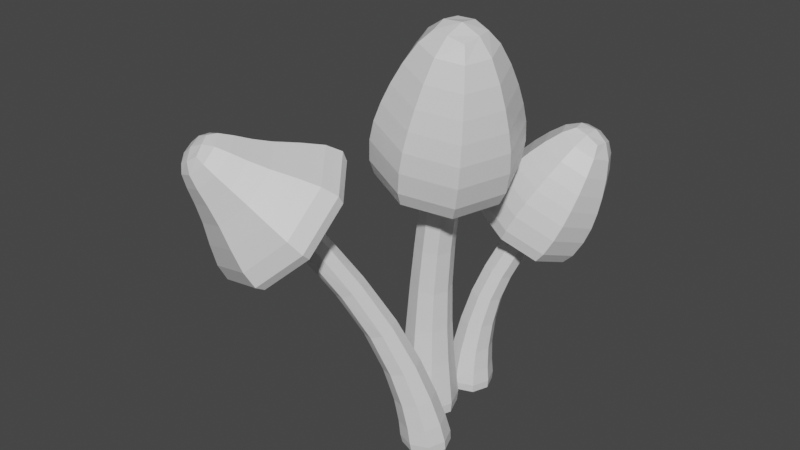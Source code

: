 # Source: Mushroom_04.blend  (saved by Blender 2.80.75; exported with 4.5.12 LTS)
import bpy
from mathutils import Matrix  # noqa: F401  (used for matrix-valued properties, if any)

bpy.ops.wm.read_factory_settings(use_empty=True)
scene = bpy.context.scene
scene.name = 'Scene'

# ---- collections
col_collection = bpy.data.collections.new('Collection'); scene.collection.children.link(col_collection)

# ---- materials (node trees are filled in below, after node groups)
mat_material_002 = bpy.data.materials.new('Material.002')
mat_material_002.alpha_threshold = 0.0
mat_material_002.use_transparent_shadow = False
mat_material_002.line_color = (0.0, 0.0, 0.0, 1.0)
mat_material = bpy.data.materials.new('Material')
mat_material.alpha_threshold = 0.0
mat_material.use_transparent_shadow = False
mat_material.line_color = (0.0, 0.0, 0.0, 1.0)
mat_material_001 = bpy.data.materials.new('Material.001')
mat_material_001.alpha_threshold = 0.0
mat_material_001.use_transparent_shadow = False
mat_material_001.line_color = (0.0, 0.0, 0.0, 1.0)

# ---- material node trees
mat_material_002.use_nodes = True; mat_material_002.node_tree.nodes.clear()
_N = mat_material_002.node_tree.nodes; _L = mat_material_002.node_tree.links
n0 = _N.new('ShaderNodeOutputMaterial'); n0.name = 'Material Output'; n0.location = (300, 300)
n1 = _N.new('ShaderNodeBsdfPrincipled'); n1.name = 'Principled BSDF'; n1.location = (10, 300)
n1.distribution = 'GGX'
n1.subsurface_method = 'BURLEY'
n1.inputs[2].default_value = 0.4
n1.inputs[3].default_value = 1.45
n1.inputs[27].default_value = (0.0, 0.0, 0.0, 1.0)
n1.inputs[28].default_value = 1.0
_L.new(n1.outputs[0], n0.inputs[0])
n0.is_active_output = True
mat_material.use_nodes = True; mat_material.node_tree.nodes.clear()
_N = mat_material.node_tree.nodes; _L = mat_material.node_tree.links
n0 = _N.new('ShaderNodeOutputMaterial'); n0.name = 'Material Output'; n0.location = (300, 300)
n1 = _N.new('ShaderNodeBsdfPrincipled'); n1.name = 'Principled BSDF'; n1.location = (10, 300)
n1.distribution = 'GGX'
n1.subsurface_method = 'BURLEY'
n1.inputs[2].default_value = 0.4
n1.inputs[3].default_value = 1.45
n1.inputs[27].default_value = (0.0, 0.0, 0.0, 1.0)
n1.inputs[28].default_value = 1.0
_L.new(n1.outputs[0], n0.inputs[0])
n0.is_active_output = True
mat_material_001.use_nodes = True; mat_material_001.node_tree.nodes.clear()
_N = mat_material_001.node_tree.nodes; _L = mat_material_001.node_tree.links
n0 = _N.new('ShaderNodeOutputMaterial'); n0.name = 'Material Output'; n0.location = (300, 300)
n1 = _N.new('ShaderNodeBsdfPrincipled'); n1.name = 'Principled BSDF'; n1.location = (10, 300)
n1.distribution = 'GGX'
n1.subsurface_method = 'BURLEY'
n1.inputs[2].default_value = 0.4
n1.inputs[3].default_value = 1.45
n1.inputs[27].default_value = (0.0, 0.0, 0.0, 1.0)
n1.inputs[28].default_value = 1.0
_L.new(n1.outputs[0], n0.inputs[0])
n0.is_active_output = True

# ---- world
world_world = bpy.data.worlds.new('World'); scene.world = world_world
world_world.use_nodes = True; world_world.node_tree.nodes.clear()
_N = world_world.node_tree.nodes; _L = world_world.node_tree.links
n0 = _N.new('ShaderNodeOutputWorld'); n0.name = 'World Output'; n0.location = (300, 300)
n1 = _N.new('ShaderNodeBackground'); n1.name = 'Background'; n1.location = (10, 300)
n1.inputs[0].default_value = (0.05088, 0.05088, 0.05088, 1.0)
_L.new(n1.outputs[0], n0.inputs[0])
n0.is_active_output = True
world_world.color = (0.05088, 0.05088, 0.05088)
world_world.use_sun_shadow = False
world_world.sun_shadow_jitter_overblur = 0.0

# ---- meshes
me_cube_002 = bpy.data.meshes.new('Cube.002')
me_cube_002.from_pydata([(0.1842, 0.03481, 1.111), (0.1099, 0.1099, -0.01006), (0.1821, -0.1238, 1.089), (0.1099, -0.1099, -0.01006), (0.02734, 0.03237, 1.143), (-0.1099, 0.1099, -0.01006), (0.02526, -0.1263, 1.121), (-0.1099, -0.1099, -0.01006), (0.2563, -0.01446, 1.457), (0.2542, -0.1731, 1.435), (0.0994, -0.01691, 1.489), (0.09731, -0.1755, 1.467), (0.2932, -0.2517, 0.7986), (-0.1874, -0.2592, 0.8976), (0.2996, 0.2343, 0.8665), (-0.181, 0.2268, 0.9654), (0.3489, -0.296, 0.9672), (-0.1706, -0.3041, 1.074), (0.3558, 0.2293, 1.041), (-0.1637, 0.2212, 1.147), (0.1183, 0.1183, 0.02724), (-0.1183, -0.1183, 0.02724), (0.1183, -0.1183, 0.02724), (-0.1183, 0.1183, 0.02724), (0.02751, -0.1065, 1.071), (0.1614, 0.02915, 1.062), (0.1596, -0.1045, 1.043), (0.02926, 0.02709, 1.089), (-0.08063, 0.1306, 1.01), (-0.08473, -0.1816, 0.9667), (0.228, 0.1354, 0.9468), (0.2239, -0.1767, 0.9032), (0.3486, 0.1784, 1.166), (0.3212, 0.104, 1.302), (0.3166, -0.2462, 1.253), (0.3426, -0.2813, 1.102), (-0.02509, 0.09861, 1.373), (-0.106, 0.1713, 1.26), (-0.1121, -0.2884, 1.196), (-0.02968, -0.2516, 1.324), (0.1126, 0.05815, 0.8135), (0.07619, 0.06894, 0.4921), (0.09308, 0.09066, 0.1965), (0.1108, -0.07812, 0.7945), (0.07619, -0.07789, 0.4921), (0.09308, -0.09549, 0.1965), (-0.02218, 0.05605, 0.8412), (-0.07055, 0.06894, 0.4971), (-0.09308, 0.09066, 0.1965), (-0.09308, -0.09549, 0.1965), (-0.07055, -0.07789, 0.4971), (-0.02396, -0.08022, 0.8222), (0.2941, 0.3942, 0.7388), (0.1187, 0.2916, -0.008051), (0.306, 0.269, 0.7631), (0.1187, 0.1158, -0.008051), (0.1789, 0.3942, 0.7949), (-0.05709, 0.2916, -0.008051), (0.1908, 0.269, 0.8192), (-0.05709, 0.1158, -0.008051), (0.4164, 0.4546, 0.9898), (0.4283, 0.3293, 1.014), (0.3012, 0.4546, 1.046), (0.3131, 0.3293, 1.07), (0.3545, 0.09898, 0.5609), (0.00158, 0.09898, 0.7328), (0.3182, 0.4827, 0.4863), (-0.03475, 0.4827, 0.6583), (0.4322, 0.114, 0.684), (0.05069, 0.114, 0.8699), (0.3929, 0.5288, 0.6034), (0.01142, 0.5288, 0.7893), (0.1254, 0.2983, 0.0218), (-0.0638, 0.1091, 0.0218), (0.1254, 0.1091, 0.0218), (-0.0638, 0.2983, 0.0218), (0.1815, 0.2702, 0.7771), (0.2685, 0.3757, 0.7093), (0.2785, 0.2702, 0.7298), (0.1715, 0.3757, 0.7566), (0.06129, 0.4271, 0.695), (0.08462, 0.1807, 0.7429), (0.2879, 0.4271, 0.5846), (0.3113, 0.1807, 0.6325), (0.4152, 0.5244, 0.7096), (0.4262, 0.5042, 0.8332), (0.4524, 0.2277, 0.8869), (0.4496, 0.1614, 0.7801), (0.1719, 0.5042, 0.9571), (0.08134, 0.5244, 0.8723), (0.1157, 0.1614, 0.9428), (0.198, 0.2277, 1.011), (0.1837, 0.3278, 0.5301), (0.1274, 0.2831, 0.3761), (0.1053, 0.2762, 0.1572), (0.1939, 0.2202, 0.551), (0.1305, 0.167, 0.3937), (0.1053, 0.1273, 0.1572), (0.08471, 0.3278, 0.5783), (0.01167, 0.2831, 0.3962), (-0.04364, 0.2762, 0.1572), (-0.04364, 0.1273, 0.1572), (0.01472, 0.167, 0.4138), (0.0949, 0.2202, 0.5992), (-0.2098, -0.4979, 1.024), (0.2204, -0.08764, -0.008051), (-0.1695, -0.6015, 0.9599), (0.2204, -0.2635, -0.008051), (-0.32, -0.5006, 0.9583), (0.04458, -0.08764, -0.008051), (-0.2797, -0.6042, 0.8946), (0.04458, -0.2635, -0.008051), (-0.312, -0.63, 1.188), (-0.2717, -0.7336, 1.124), (-0.4222, -0.6327, 1.123), (-0.3819, -0.7363, 1.059), (0.1767, -0.6683, 0.8275), (-0.3269, -0.6806, 0.5288), (-0.007566, -0.1947, 1.119), (-0.5112, -0.2071, 0.82), (0.1147, -0.7177, 0.9058), (-0.3657, -0.7295, 0.6209), (-0.06107, -0.2661, 1.183), (-0.5414, -0.2779, 0.8986), (0.2271, -0.08093, 0.0218), (0.03786, -0.2702, 0.0218), (0.2271, -0.2702, 0.0218), (0.03786, -0.08093, 0.0218), (-0.2578, -0.5719, 0.8761), (-0.1989, -0.4823, 0.9848), (-0.165, -0.5696, 0.9312), (-0.2917, -0.4846, 0.9298), (-0.361, -0.3607, 0.8652), (-0.2704, -0.5933, 0.7221), (-0.1136, -0.3546, 1.012), (-0.02307, -0.5872, 0.8688), (-0.1784, -0.4488, 1.159), (-0.2508, -0.5565, 1.183), (-0.1823, -0.7324, 1.075), (-0.07684, -0.7097, 0.9989), (-0.4379, -0.5611, 1.072), (-0.4558, -0.4556, 0.9948), (-0.3543, -0.7165, 0.8344), (-0.3695, -0.737, 0.9637), (-0.1115, -0.359, 0.8273), (0.06833, -0.1871, 0.4695), (0.1823, -0.118, 0.1911), (-0.07821, -0.4533, 0.7812), (0.07673, -0.2987, 0.4338), (0.1849, -0.2658, 0.1738), (-0.2063, -0.3653, 0.7716), (-0.04682, -0.1883, 0.4464), (0.03504, -0.118, 0.1689), (0.03766, -0.2658, 0.1515), (-0.03842, -0.2999, 0.4106), (-0.1729, -0.4595, 0.7255)], [], [(38, 37, 19, 17), (26, 2, 6, 24), (24, 6, 4, 27), (5, 1, 3, 7), (25, 0, 2, 26), (27, 4, 0, 25), (8, 10, 11, 9), (31, 30, 14, 12), (28, 29, 13, 15), (32, 35, 16, 18), (15, 13, 17, 19), (12, 14, 18, 16), (14, 15, 19, 18), (13, 12, 16, 17), (35, 38, 17, 16), (30, 28, 15, 14), (29, 31, 12, 13), (37, 32, 18, 19), (5, 23, 20, 1), (1, 20, 22, 3), (7, 21, 23, 5), (3, 22, 21, 7), (46, 27, 25, 40), (40, 25, 26, 43), (51, 24, 27, 46), (43, 26, 24, 51), (6, 2, 31, 29), (0, 4, 28, 30), (4, 6, 29, 28), (2, 0, 30, 31), (10, 8, 33, 36), (36, 33, 32, 37), (9, 11, 39, 34), (34, 39, 38, 35), (8, 9, 34, 33), (33, 34, 35, 32), (11, 10, 36, 39), (39, 36, 37, 38), (22, 45, 49, 21), (45, 44, 50, 49), (44, 43, 51, 50), (21, 49, 48, 23), (49, 50, 47, 48), (50, 51, 46, 47), (20, 42, 45, 22), (42, 41, 44, 45), (41, 40, 43, 44), (23, 48, 42, 20), (48, 47, 41, 42), (47, 46, 40, 41), (90, 89, 71, 69), (78, 54, 58, 76), (76, 58, 56, 79), (57, 53, 55, 59), (77, 52, 54, 78), (79, 56, 52, 77), (60, 62, 63, 61), (83, 82, 66, 64), (80, 81, 65, 67), (84, 87, 68, 70), (67, 65, 69, 71), (64, 66, 70, 68), (66, 67, 71, 70), (65, 64, 68, 69), (87, 90, 69, 68), (82, 80, 67, 66), (81, 83, 64, 65), (89, 84, 70, 71), (57, 75, 72, 53), (53, 72, 74, 55), (59, 73, 75, 57), (55, 74, 73, 59), (98, 79, 77, 92), (92, 77, 78, 95), (103, 76, 79, 98), (95, 78, 76, 103), (58, 54, 83, 81), (52, 56, 80, 82), (56, 58, 81, 80), (54, 52, 82, 83), (62, 60, 85, 88), (88, 85, 84, 89), (61, 63, 91, 86), (86, 91, 90, 87), (60, 61, 86, 85), (85, 86, 87, 84), (63, 62, 88, 91), (91, 88, 89, 90), (74, 97, 101, 73), (97, 96, 102, 101), (96, 95, 103, 102), (73, 101, 100, 75), (101, 102, 99, 100), (102, 103, 98, 99), (72, 94, 97, 74), (94, 93, 96, 97), (93, 92, 95, 96), (75, 100, 94, 72), (100, 99, 93, 94), (99, 98, 92, 93), (142, 141, 123, 121), (130, 106, 110, 128), (128, 110, 108, 131), (109, 105, 107, 111), (129, 104, 106, 130), (131, 108, 104, 129), (112, 114, 115, 113), (135, 134, 118, 116), (132, 133, 117, 119), (136, 139, 120, 122), (119, 117, 121, 123), (116, 118, 122, 120), (118, 119, 123, 122), (117, 116, 120, 121), (139, 142, 121, 120), (134, 132, 119, 118), (133, 135, 116, 117), (141, 136, 122, 123), (109, 127, 124, 105), (105, 124, 126, 107), (111, 125, 127, 109), (107, 126, 125, 111), (150, 131, 129, 144), (144, 129, 130, 147), (155, 128, 131, 150), (147, 130, 128, 155), (110, 106, 135, 133), (104, 108, 132, 134), (108, 110, 133, 132), (106, 104, 134, 135), (114, 112, 137, 140), (140, 137, 136, 141), (113, 115, 143, 138), (138, 143, 142, 139), (112, 113, 138, 137), (137, 138, 139, 136), (115, 114, 140, 143), (143, 140, 141, 142), (126, 149, 153, 125), (149, 148, 154, 153), (148, 147, 155, 154), (125, 153, 152, 127), (153, 154, 151, 152), (154, 155, 150, 151), (124, 146, 149, 126), (146, 145, 148, 149), (145, 144, 147, 148), (127, 152, 146, 124), (152, 151, 145, 146), (151, 150, 144, 145)])
me_cube_002.polygons.foreach_set('material_index', [0, 0, 0, 0, 0, 0, 0, 0, 0, 0, 0, 0, 0, 0, 0, 0, 0, 0, 0, 0, 0, 0, 0, 0, 0, 0, 0, 0, 0, 0, 0, 0, 0, 0, 0, 0, 0, 0, 0, 0, 0, 0, 0, 0, 0, 0, 0, 0, 0, 0, 1, 1, 1, 1, 1, 1, 1, 1, 1, 1, 1, 1, 1, 1, 1, 1, 1, 1, 1, 1, 1, 1, 1, 1, 1, 1, 1, 1, 1, 1, 1, 1, 1, 1, 1, 1, 1, 1, 1, 1, 1, 1, 1, 1, 1, 1, 1, 1, 1, 1, 2, 2, 2, 2, 2, 2, 2, 2, 2, 2, 2, 2, 2, 2, 2, 2, 2, 2, 2, 2, 2, 2, 2, 2, 2, 2, 2, 2, 2, 2, 2, 2, 2, 2, 2, 2, 2, 2, 2, 2, 2, 2, 2, 2, 2, 2, 2, 2, 2, 2])
_uv = me_cube_002.uv_layers.new(name='UVMap')
_uv.uv.foreach_set('vector', [0.625, 0.25, 0.625, 0.0, 0.625, 0.0, 0.625, 0.25, 0.6111, 0.25, 0.625, 0.25, 0.625, 0.5, 0.6111, 0.5, 0.6111, 0.5, 0.625, 0.5, 0.625, 0.75, 0.6111, 0.75, 0.375, 0.75, 0.625, 0.75, 0.625, 1.0, 0.375, 1.0, 0.3611, 0.5, 0.375, 0.5, 0.375, 0.75, 0.3611, 0.75, 0.8611, 0.5, 0.875, 0.5, 0.875, 0.75, 0.8611, 0.75, 0.375, 0.0, 0.625, 0.0, 0.625, 0.25, 0.375, 0.25, 0.375, 0.75, 0.375, 0.5, 0.375, 0.5, 0.375, 0.75, 0.625, 0.75, 0.625, 0.5, 0.625, 0.5, 0.625, 0.75, 0.375, 0.0, 0.375, 0.25, 0.375, 0.25, 0.375, 0.0, 0.625, 0.75, 0.625, 0.5, 0.625, 0.5, 0.625, 0.75, 0.375, 0.75, 0.375, 0.5, 0.375, 0.5, 0.375, 0.75, 0.875, 0.75, 0.875, 0.5, 0.875, 0.5, 0.875, 0.75, 0.625, 0.5, 0.625, 0.25, 0.625, 0.25, 0.625, 0.5, 0.375, 0.25, 0.625, 0.25, 0.625, 0.25, 0.375, 0.25, 0.875, 0.75, 0.875, 0.5, 0.875, 0.5, 0.875, 0.75, 0.625, 0.5, 0.625, 0.25, 0.625, 0.25, 0.625, 0.5, 0.625, 0.0, 0.375, 0.0, 0.375, 0.0, 0.625, 0.0, 0.625, 0.5, 0.6628, 0.5, 0.6628, 0.75, 0.625, 0.75, 0.125, 0.5, 0.1628, 0.5, 0.1628, 0.75, 0.125, 0.75, 0.375, 0.5, 0.4128, 0.5, 0.4128, 0.75, 0.375, 0.75, 0.375, 0.25, 0.4128, 0.25, 0.4128, 0.5, 0.375, 0.5, 0.8115, 0.5, 0.8611, 0.5, 0.8611, 0.75, 0.8115, 0.75, 0.3115, 0.5, 0.3611, 0.5, 0.3611, 0.75, 0.3115, 0.75, 0.5615, 0.5, 0.6111, 0.5, 0.6111, 0.75, 0.5615, 0.75, 0.5615, 0.25, 0.6111, 0.25, 0.6111, 0.5, 0.5615, 0.5, 0.625, 0.5, 0.625, 0.25, 0.625, 0.25, 0.625, 0.5, 0.875, 0.75, 0.875, 0.5, 0.875, 0.5, 0.875, 0.75, 0.625, 0.75, 0.625, 0.5, 0.625, 0.5, 0.625, 0.75, 0.375, 0.75, 0.375, 0.5, 0.375, 0.5, 0.375, 0.75, 0.625, 0.0, 0.375, 0.0, 0.375, 0.0, 0.625, 0.0, 0.625, 0.0, 0.375, 0.0, 0.375, 0.0, 0.625, 0.0, 0.375, 0.25, 0.625, 0.25, 0.625, 0.25, 0.375, 0.25, 0.375, 0.25, 0.625, 0.25, 0.625, 0.25, 0.375, 0.25, 0.375, 0.0, 0.375, 0.25, 0.375, 0.25, 0.375, 0.0, 0.375, 0.0, 0.375, 0.25, 0.375, 0.25, 0.375, 0.0, 0.625, 0.25, 0.625, 0.0, 0.625, 0.0, 0.625, 0.25, 0.625, 0.25, 0.625, 0.0, 0.625, 0.0, 0.625, 0.25, 0.4128, 0.25, 0.4623, 0.25, 0.4623, 0.5, 0.4128, 0.5, 0.4623, 0.25, 0.5119, 0.25, 0.5119, 0.5, 0.4623, 0.5, 0.5119, 0.25, 0.5615, 0.25, 0.5615, 0.5, 0.5119, 0.5, 0.4128, 0.5, 0.4623, 0.5, 0.4623, 0.75, 0.4128, 0.75, 0.4623, 0.5, 0.5119, 0.5, 0.5119, 0.75, 0.4623, 0.75, 0.5119, 0.5, 0.5615, 0.5, 0.5615, 0.75, 0.5119, 0.75, 0.1628, 0.5, 0.2123, 0.5, 0.2123, 0.75, 0.1628, 0.75, 0.2123, 0.5, 0.2619, 0.5, 0.2619, 0.75, 0.2123, 0.75, 0.2619, 0.5, 0.3115, 0.5, 0.3115, 0.75, 0.2619, 0.75, 0.6628, 0.5, 0.7123, 0.5, 0.7123, 0.75, 0.6628, 0.75, 0.7123, 0.5, 0.7619, 0.5, 0.7619, 0.75, 0.7123, 0.75, 0.7619, 0.5, 0.8115, 0.5, 0.8115, 0.75, 0.7619, 0.75, 0.625, 0.25, 0.625, 0.0, 0.625, 0.0, 0.625, 0.25, 0.6111, 0.25, 0.625, 0.25, 0.625, 0.5, 0.6111, 0.5, 0.6111, 0.5, 0.625, 0.5, 0.625, 0.75, 0.6111, 0.75, 0.375, 0.75, 0.625, 0.75, 0.625, 1.0, 0.375, 1.0, 0.3611, 0.5, 0.375, 0.5, 0.375, 0.75, 0.3611, 0.75, 0.8611, 0.5, 0.875, 0.5, 0.875, 0.75, 0.8611, 0.75, 0.375, 0.0, 0.625, 0.0, 0.625, 0.25, 0.375, 0.25, 0.375, 0.75, 0.375, 0.5, 0.375, 0.5, 0.375, 0.75, 0.625, 0.75, 0.625, 0.5, 0.625, 0.5, 0.625, 0.75, 0.375, 0.0, 0.375, 0.25, 0.375, 0.25, 0.375, 0.0, 0.625, 0.75, 0.625, 0.5, 0.625, 0.5, 0.625, 0.75, 0.375, 0.75, 0.375, 0.5, 0.375, 0.5, 0.375, 0.75, 0.875, 0.75, 0.875, 0.5, 0.875, 0.5, 0.875, 0.75, 0.625, 0.5, 0.625, 0.25, 0.625, 0.25, 0.625, 0.5, 0.375, 0.25, 0.625, 0.25, 0.625, 0.25, 0.375, 0.25, 0.875, 0.75, 0.875, 0.5, 0.875, 0.5, 0.875, 0.75, 0.625, 0.5, 0.625, 0.25, 0.625, 0.25, 0.625, 0.5, 0.625, 0.0, 0.375, 0.0, 0.375, 0.0, 0.625, 0.0, 0.625, 0.5, 0.6628, 0.5, 0.6628, 0.75, 0.625, 0.75, 0.125, 0.5, 0.1628, 0.5, 0.1628, 0.75, 0.125, 0.75, 0.375, 0.5, 0.4128, 0.5, 0.4128, 0.75, 0.375, 0.75, 0.375, 0.25, 0.4128, 0.25, 0.4128, 0.5, 0.375, 0.5, 0.8115, 0.5, 0.8611, 0.5, 0.8611, 0.75, 0.8115, 0.75, 0.3115, 0.5, 0.3611, 0.5, 0.3611, 0.75, 0.3115, 0.75, 0.5615, 0.5, 0.6111, 0.5, 0.6111, 0.75, 0.5615, 0.75, 0.5615, 0.25, 0.6111, 0.25, 0.6111, 0.5, 0.5615, 0.5, 0.625, 0.5, 0.625, 0.25, 0.625, 0.25, 0.625, 0.5, 0.875, 0.75, 0.875, 0.5, 0.875, 0.5, 0.875, 0.75, 0.625, 0.75, 0.625, 0.5, 0.625, 0.5, 0.625, 0.75, 0.375, 0.75, 0.375, 0.5, 0.375, 0.5, 0.375, 0.75, 0.625, 0.0, 0.375, 0.0, 0.375, 0.0, 0.625, 0.0, 0.625, 0.0, 0.375, 0.0, 0.375, 0.0, 0.625, 0.0, 0.375, 0.25, 0.625, 0.25, 0.625, 0.25, 0.375, 0.25, 0.375, 0.25, 0.625, 0.25, 0.625, 0.25, 0.375, 0.25, 0.375, 0.0, 0.375, 0.25, 0.375, 0.25, 0.375, 0.0, 0.375, 0.0, 0.375, 0.25, 0.375, 0.25, 0.375, 0.0, 0.625, 0.25, 0.625, 0.0, 0.625, 0.0, 0.625, 0.25, 0.625, 0.25, 0.625, 0.0, 0.625, 0.0, 0.625, 0.25, 0.4128, 0.25, 0.4623, 0.25, 0.4623, 0.5, 0.4128, 0.5, 0.4623, 0.25, 0.5119, 0.25, 0.5119, 0.5, 0.4623, 0.5, 0.5119, 0.25, 0.5615, 0.25, 0.5615, 0.5, 0.5119, 0.5, 0.4128, 0.5, 0.4623, 0.5, 0.4623, 0.75, 0.4128, 0.75, 0.4623, 0.5, 0.5119, 0.5, 0.5119, 0.75, 0.4623, 0.75, 0.5119, 0.5, 0.5615, 0.5, 0.5615, 0.75, 0.5119, 0.75, 0.1628, 0.5, 0.2123, 0.5, 0.2123, 0.75, 0.1628, 0.75, 0.2123, 0.5, 0.2619, 0.5, 0.2619, 0.75, 0.2123, 0.75, 0.2619, 0.5, 0.3115, 0.5, 0.3115, 0.75, 0.2619, 0.75, 0.6628, 0.5, 0.7123, 0.5, 0.7123, 0.75, 0.6628, 0.75, 0.7123, 0.5, 0.7619, 0.5, 0.7619, 0.75, 0.7123, 0.75, 0.7619, 0.5, 0.8115, 0.5, 0.8115, 0.75, 0.7619, 0.75, 0.625, 0.25, 0.625, 0.0, 0.625, 0.0, 0.625, 0.25, 0.6111, 0.25, 0.625, 0.25, 0.625, 0.5, 0.6111, 0.5, 0.6111, 0.5, 0.625, 0.5, 0.625, 0.75, 0.6111, 0.75, 0.375, 0.75, 0.625, 0.75, 0.625, 1.0, 0.375, 1.0, 0.3611, 0.5, 0.375, 0.5, 0.375, 0.75, 0.3611, 0.75, 0.8611, 0.5, 0.875, 0.5, 0.875, 0.75, 0.8611, 0.75, 0.375, 0.0, 0.625, 0.0, 0.625, 0.25, 0.375, 0.25, 0.375, 0.75, 0.375, 0.5, 0.375, 0.5, 0.375, 0.75, 0.625, 0.75, 0.625, 0.5, 0.625, 0.5, 0.625, 0.75, 0.375, 0.0, 0.375, 0.25, 0.375, 0.25, 0.375, 0.0, 0.625, 0.75, 0.625, 0.5, 0.625, 0.5, 0.625, 0.75, 0.375, 0.75, 0.375, 0.5, 0.375, 0.5, 0.375, 0.75, 0.875, 0.75, 0.875, 0.5, 0.875, 0.5, 0.875, 0.75, 0.625, 0.5, 0.625, 0.25, 0.625, 0.25, 0.625, 0.5, 0.375, 0.25, 0.625, 0.25, 0.625, 0.25, 0.375, 0.25, 0.875, 0.75, 0.875, 0.5, 0.875, 0.5, 0.875, 0.75, 0.625, 0.5, 0.625, 0.25, 0.625, 0.25, 0.625, 0.5, 0.625, 0.0, 0.375, 0.0, 0.375, 0.0, 0.625, 0.0, 0.625, 0.5, 0.6628, 0.5, 0.6628, 0.75, 0.625, 0.75, 0.125, 0.5, 0.1628, 0.5, 0.1628, 0.75, 0.125, 0.75, 0.375, 0.5, 0.4128, 0.5, 0.4128, 0.75, 0.375, 0.75, 0.375, 0.25, 0.4128, 0.25, 0.4128, 0.5, 0.375, 0.5, 0.8115, 0.5, 0.8611, 0.5, 0.8611, 0.75, 0.8115, 0.75, 0.3115, 0.5, 0.3611, 0.5, 0.3611, 0.75, 0.3115, 0.75, 0.5615, 0.5, 0.6111, 0.5, 0.6111, 0.75, 0.5615, 0.75, 0.5615, 0.25, 0.6111, 0.25, 0.6111, 0.5, 0.5615, 0.5, 0.625, 0.5, 0.625, 0.25, 0.625, 0.25, 0.625, 0.5, 0.875, 0.75, 0.875, 0.5, 0.875, 0.5, 0.875, 0.75, 0.625, 0.75, 0.625, 0.5, 0.625, 0.5, 0.625, 0.75, 0.375, 0.75, 0.375, 0.5, 0.375, 0.5, 0.375, 0.75, 0.625, 0.0, 0.375, 0.0, 0.375, 0.0, 0.625, 0.0, 0.625, 0.0, 0.375, 0.0, 0.375, 0.0, 0.625, 0.0, 0.375, 0.25, 0.625, 0.25, 0.625, 0.25, 0.375, 0.25, 0.375, 0.25, 0.625, 0.25, 0.625, 0.25, 0.375, 0.25, 0.375, 0.0, 0.375, 0.25, 0.375, 0.25, 0.375, 0.0, 0.375, 0.0, 0.375, 0.25, 0.375, 0.25, 0.375, 0.0, 0.625, 0.25, 0.625, 0.0, 0.625, 0.0, 0.625, 0.25, 0.625, 0.25, 0.625, 0.0, 0.625, 0.0, 0.625, 0.25, 0.4128, 0.25, 0.4623, 0.25, 0.4623, 0.5, 0.4128, 0.5, 0.4623, 0.25, 0.5119, 0.25, 0.5119, 0.5, 0.4623, 0.5, 0.5119, 0.25, 0.5615, 0.25, 0.5615, 0.5, 0.5119, 0.5, 0.4128, 0.5, 0.4623, 0.5, 0.4623, 0.75, 0.4128, 0.75, 0.4623, 0.5, 0.5119, 0.5, 0.5119, 0.75, 0.4623, 0.75, 0.5119, 0.5, 0.5615, 0.5, 0.5615, 0.75, 0.5119, 0.75, 0.1628, 0.5, 0.2123, 0.5, 0.2123, 0.75, 0.1628, 0.75, 0.2123, 0.5, 0.2619, 0.5, 0.2619, 0.75, 0.2123, 0.75, 0.2619, 0.5, 0.3115, 0.5, 0.3115, 0.75, 0.2619, 0.75, 0.6628, 0.5, 0.7123, 0.5, 0.7123, 0.75, 0.6628, 0.75, 0.7123, 0.5, 0.7619, 0.5, 0.7619, 0.75, 0.7123, 0.75, 0.7619, 0.5, 0.8115, 0.5, 0.8115, 0.75, 0.7619, 0.75])
me_cube_002.materials.append(mat_material_002)
me_cube_002.materials.append(mat_material)
me_cube_002.materials.append(mat_material_001)
me_cube_002.use_remesh_preserve_volume = False
me_cube_002.use_remesh_preserve_attributes = False
me_cube_002.use_mirror_vertex_groups = False
me_cube_002.update()

# ---- objects
ob_cube_002 = bpy.data.objects.new('Cube.002', me_cube_002)

# ---- transforms, parenting, visibility, modifiers, constraints
ob_cube_002.location = (0.0, 0.0, 0.0)
ob_cube_002.lock_rotations_4d = False
ob_cube_002.empty_display_type = 'ARROWS'
ob_cube_002.lineart.crease_threshold = 0.0
_m = ob_cube_002.modifiers.new('Subdivision', 'SUBSURF')
_m.uv_smooth = 'PRESERVE_CORNERS'
_m.render_levels = 1
_m.show_only_control_edges = False

# ---- collection membership
col_collection.objects.link(ob_cube_002)

# ---- scene / render settings (as saved in the file)
scene.frame_start = 1; scene.frame_end = 250; scene.frame_set(1)
scene.render.engine = 'BLENDER_EEVEE_NEXT'
scene.cycles.use_denoising = False
scene.cycles.samples = 128
scene.cycles.sampling_pattern = 'TABULATED_SOBOL'
scene.cycles.use_adaptive_sampling = False
scene.cycles.use_light_tree = False
scene.view_settings.view_transform = 'Filmic'
bpy.context.view_layer.update()

# ---- added for rendering (the .blend has no active camera and no usable light): camera, sun
cam_auto = bpy.data.cameras.new('AutoCamera')
cam_auto.lens = 50.0
cam_auto.sensor_width = 36.0
cam_auto.clip_end = 1000.0
ob_auto_camera = bpy.data.objects.new('AutoCamera', cam_auto)
scene.collection.objects.link(ob_auto_camera)
ob_auto_camera.location = (1.99051, -2.54615, 2.3676)
ob_auto_camera.rotation_euler = (1.09748, -7.21219e-08, 0.694738)
scene.camera = ob_auto_camera
light_auto_sun = bpy.data.lights.new('AutoSun', 'SUN')
light_auto_sun.energy = 3.0
light_auto_sun.angle = 0.0523599
ob_auto_sun = bpy.data.objects.new('AutoSun', light_auto_sun)
scene.collection.objects.link(ob_auto_sun)
ob_auto_sun.rotation_euler = (0.872665, 0.174533, 0.523599)
bpy.context.view_layer.update()
